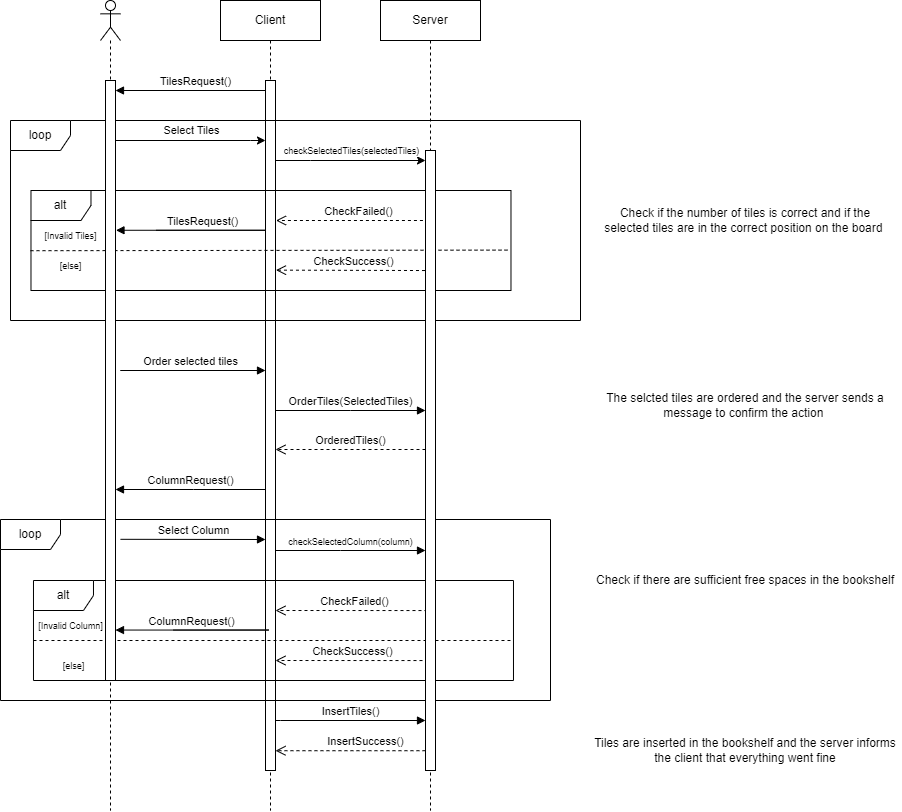

The diagram above was exported from draw.io. Its source (the exported page's mxGraphModel, read from the mxfile embedded in the PNG):
<mxGraphModel dx="1085" dy="524" grid="1" gridSize="10" guides="1" tooltips="1" connect="1" arrows="1" fold="1" page="1" pageScale="1" pageWidth="850" pageHeight="1100" math="0" shadow="0">
  <root>
    <mxCell id="0" />
    <mxCell id="1" parent="0" />
    <mxCell id="4eJ4hR0e21U3lDHtT5Mt-1" value="" style="shape=umlLifeline;perimeter=lifelinePerimeter;whiteSpace=wrap;html=1;container=1;dropTarget=0;collapsible=0;recursiveResize=0;outlineConnect=0;portConstraint=eastwest;newEdgeStyle={&quot;edgeStyle&quot;:&quot;elbowEdgeStyle&quot;,&quot;elbow&quot;:&quot;vertical&quot;,&quot;curved&quot;:0,&quot;rounded&quot;:0};participant=umlActor;" parent="1" vertex="1">
      <mxGeometry x="230" y="30" width="20" height="810" as="geometry" />
    </mxCell>
    <mxCell id="4eJ4hR0e21U3lDHtT5Mt-2" value="Client" style="shape=umlLifeline;perimeter=lifelinePerimeter;whiteSpace=wrap;html=1;container=1;dropTarget=0;collapsible=0;recursiveResize=0;outlineConnect=0;portConstraint=eastwest;newEdgeStyle={&quot;edgeStyle&quot;:&quot;elbowEdgeStyle&quot;,&quot;elbow&quot;:&quot;vertical&quot;,&quot;curved&quot;:0,&quot;rounded&quot;:0};" parent="1" vertex="1">
      <mxGeometry x="350" y="30" width="100" height="810" as="geometry" />
    </mxCell>
    <mxCell id="4eJ4hR0e21U3lDHtT5Mt-46" value="" style="html=1;points=[];perimeter=orthogonalPerimeter;outlineConnect=0;targetShapes=umlLifeline;portConstraint=eastwest;newEdgeStyle={&quot;edgeStyle&quot;:&quot;elbowEdgeStyle&quot;,&quot;elbow&quot;:&quot;vertical&quot;,&quot;curved&quot;:0,&quot;rounded&quot;:0};" parent="4eJ4hR0e21U3lDHtT5Mt-2" vertex="1">
      <mxGeometry x="45" y="80" width="10" height="690" as="geometry" />
    </mxCell>
    <mxCell id="4eJ4hR0e21U3lDHtT5Mt-3" value="Server" style="shape=umlLifeline;perimeter=lifelinePerimeter;whiteSpace=wrap;html=1;container=1;dropTarget=0;collapsible=0;recursiveResize=0;outlineConnect=0;portConstraint=eastwest;newEdgeStyle={&quot;edgeStyle&quot;:&quot;elbowEdgeStyle&quot;,&quot;elbow&quot;:&quot;vertical&quot;,&quot;curved&quot;:0,&quot;rounded&quot;:0};" parent="1" vertex="1">
      <mxGeometry x="510" y="30" width="100" height="810" as="geometry" />
    </mxCell>
    <mxCell id="4eJ4hR0e21U3lDHtT5Mt-7" value="" style="endArrow=classic;html=1;rounded=0;" parent="1" source="4eJ4hR0e21U3lDHtT5Mt-45" target="4eJ4hR0e21U3lDHtT5Mt-46" edge="1">
      <mxGeometry relative="1" as="geometry">
        <mxPoint x="240" y="160" as="sourcePoint" />
        <mxPoint x="390" y="170" as="targetPoint" />
        <Array as="points">
          <mxPoint x="380" y="170" />
        </Array>
      </mxGeometry>
    </mxCell>
    <mxCell id="4eJ4hR0e21U3lDHtT5Mt-8" value="Select Tiles" style="edgeLabel;resizable=0;html=1;align=center;verticalAlign=middle;" parent="4eJ4hR0e21U3lDHtT5Mt-7" connectable="0" vertex="1">
      <mxGeometry relative="1" as="geometry">
        <mxPoint y="-10" as="offset" />
      </mxGeometry>
    </mxCell>
    <mxCell id="4eJ4hR0e21U3lDHtT5Mt-9" value="" style="endArrow=classic;html=1;rounded=0;" parent="1" source="4eJ4hR0e21U3lDHtT5Mt-46" target="4eJ4hR0e21U3lDHtT5Mt-47" edge="1">
      <mxGeometry relative="1" as="geometry">
        <mxPoint x="420" y="190" as="sourcePoint" />
        <mxPoint x="559.5" y="190" as="targetPoint" />
        <Array as="points">
          <mxPoint x="440" y="190" />
        </Array>
      </mxGeometry>
    </mxCell>
    <mxCell id="4eJ4hR0e21U3lDHtT5Mt-10" value="&lt;font style=&quot;font-size: 9px;&quot;&gt;checkSelectedTiles(selectedTiles)&lt;/font&gt;" style="edgeLabel;resizable=0;html=1;align=center;verticalAlign=middle;" parent="4eJ4hR0e21U3lDHtT5Mt-9" connectable="0" vertex="1">
      <mxGeometry relative="1" as="geometry">
        <mxPoint y="-10" as="offset" />
      </mxGeometry>
    </mxCell>
    <mxCell id="4eJ4hR0e21U3lDHtT5Mt-11" value="alt" style="shape=umlFrame;whiteSpace=wrap;html=1;pointerEvents=0;" parent="1" vertex="1">
      <mxGeometry x="160.48" y="220" width="480" height="100" as="geometry" />
    </mxCell>
    <mxCell id="4eJ4hR0e21U3lDHtT5Mt-12" value="" style="endArrow=none;dashed=1;html=1;rounded=0;exitX=-0.001;exitY=0.602;exitDx=0;exitDy=0;exitPerimeter=0;entryX=0.996;entryY=0.596;entryDx=0;entryDy=0;entryPerimeter=0;" parent="1" source="4eJ4hR0e21U3lDHtT5Mt-11" target="4eJ4hR0e21U3lDHtT5Mt-11" edge="1">
      <mxGeometry width="50" height="50" relative="1" as="geometry">
        <mxPoint x="325.48" y="729.63" as="sourcePoint" />
        <mxPoint x="540.48" y="730" as="targetPoint" />
      </mxGeometry>
    </mxCell>
    <mxCell id="4eJ4hR0e21U3lDHtT5Mt-13" value="&lt;font style=&quot;font-size: 9px;&quot;&gt;[Invalid Tiles]&lt;/font&gt;" style="text;html=1;align=center;verticalAlign=middle;resizable=0;points=[];autosize=1;strokeColor=none;fillColor=none;" parent="1" vertex="1">
      <mxGeometry x="160.48" y="250" width="80" height="30" as="geometry" />
    </mxCell>
    <mxCell id="4eJ4hR0e21U3lDHtT5Mt-18" value="CheckFailed()" style="html=1;verticalAlign=bottom;endArrow=open;dashed=1;endSize=8;edgeStyle=elbowEdgeStyle;elbow=vertical;curved=0;rounded=0;" parent="1" edge="1">
      <mxGeometry x="0.0023" relative="1" as="geometry">
        <mxPoint x="560.48" y="240.05" as="sourcePoint" />
        <mxPoint x="405.48" y="250" as="targetPoint" />
        <Array as="points">
          <mxPoint x="450.48" y="250" />
          <mxPoint x="430.48" y="240" />
          <mxPoint x="600.48" y="240" />
        </Array>
        <mxPoint as="offset" />
      </mxGeometry>
    </mxCell>
    <mxCell id="4eJ4hR0e21U3lDHtT5Mt-20" value="TilesRequest()" style="html=1;verticalAlign=bottom;endArrow=block;edgeStyle=elbowEdgeStyle;elbow=vertical;curved=0;rounded=0;" parent="1" edge="1">
      <mxGeometry x="0.3338" width="80" relative="1" as="geometry">
        <mxPoint x="285.48" y="259.77" as="sourcePoint" />
        <mxPoint x="245.48" y="259.77" as="targetPoint" />
        <Array as="points">
          <mxPoint x="395.48" y="259.77" />
        </Array>
        <mxPoint as="offset" />
      </mxGeometry>
    </mxCell>
    <mxCell id="4eJ4hR0e21U3lDHtT5Mt-21" value="CheckSuccess()" style="html=1;verticalAlign=bottom;endArrow=open;dashed=1;endSize=8;edgeStyle=elbowEdgeStyle;elbow=vertical;curved=0;rounded=0;" parent="1" edge="1">
      <mxGeometry x="0.0023" relative="1" as="geometry">
        <mxPoint x="560.48" y="300.05" as="sourcePoint" />
        <mxPoint x="405.48" y="300" as="targetPoint" />
        <Array as="points" />
        <mxPoint as="offset" />
      </mxGeometry>
    </mxCell>
    <mxCell id="4eJ4hR0e21U3lDHtT5Mt-22" value="loop" style="shape=umlFrame;whiteSpace=wrap;html=1;pointerEvents=0;" parent="1" vertex="1">
      <mxGeometry x="140" y="150" width="570" height="200" as="geometry" />
    </mxCell>
    <mxCell id="4eJ4hR0e21U3lDHtT5Mt-23" value="&lt;font style=&quot;font-size: 9px;&quot;&gt;[else]&lt;/font&gt;" style="text;html=1;align=center;verticalAlign=middle;resizable=0;points=[];autosize=1;strokeColor=none;fillColor=none;" parent="1" vertex="1">
      <mxGeometry x="175.48" y="280" width="50" height="30" as="geometry" />
    </mxCell>
    <mxCell id="4eJ4hR0e21U3lDHtT5Mt-27" value="loop" style="shape=umlFrame;whiteSpace=wrap;html=1;pointerEvents=0;" parent="1" vertex="1">
      <mxGeometry x="130" y="549" width="550" height="181" as="geometry" />
    </mxCell>
    <mxCell id="4eJ4hR0e21U3lDHtT5Mt-29" value="alt" style="shape=umlFrame;whiteSpace=wrap;html=1;pointerEvents=0;" parent="1" vertex="1">
      <mxGeometry x="162.98" y="610" width="480" height="100" as="geometry" />
    </mxCell>
    <mxCell id="4eJ4hR0e21U3lDHtT5Mt-30" value="" style="endArrow=none;dashed=1;html=1;rounded=0;exitX=-0.001;exitY=0.602;exitDx=0;exitDy=0;exitPerimeter=0;entryX=0.996;entryY=0.596;entryDx=0;entryDy=0;entryPerimeter=0;" parent="1" edge="1">
      <mxGeometry width="50" height="50" relative="1" as="geometry">
        <mxPoint x="162.98" y="670" as="sourcePoint" />
        <mxPoint x="640.98" y="670" as="targetPoint" />
      </mxGeometry>
    </mxCell>
    <mxCell id="4eJ4hR0e21U3lDHtT5Mt-31" value="&lt;font style=&quot;font-size: 9px;&quot;&gt;[Invalid Column]&lt;/font&gt;" style="text;html=1;align=center;verticalAlign=middle;resizable=0;points=[];autosize=1;strokeColor=none;fillColor=none;" parent="1" vertex="1">
      <mxGeometry x="155" y="640" width="90" height="30" as="geometry" />
    </mxCell>
    <mxCell id="4eJ4hR0e21U3lDHtT5Mt-32" value="&lt;font style=&quot;font-size: 9px;&quot;&gt;[else]&lt;/font&gt;" style="text;html=1;align=center;verticalAlign=middle;resizable=0;points=[];autosize=1;strokeColor=none;fillColor=none;" parent="1" vertex="1">
      <mxGeometry x="177.98" y="680" width="50" height="30" as="geometry" />
    </mxCell>
    <mxCell id="4eJ4hR0e21U3lDHtT5Mt-33" value="CheckFailed()" style="html=1;verticalAlign=bottom;endArrow=open;dashed=1;endSize=8;edgeStyle=elbowEdgeStyle;elbow=vertical;curved=0;rounded=0;" parent="1" edge="1" target="4eJ4hR0e21U3lDHtT5Mt-46">
      <mxGeometry x="0.0023" relative="1" as="geometry">
        <mxPoint x="562.98" y="640.05" as="sourcePoint" />
        <mxPoint x="410" y="640" as="targetPoint" />
        <Array as="points">
          <mxPoint x="432.98" y="640" />
          <mxPoint x="602.98" y="640" />
        </Array>
        <mxPoint as="offset" />
      </mxGeometry>
    </mxCell>
    <mxCell id="4eJ4hR0e21U3lDHtT5Mt-34" value="ColumnRequest()" style="html=1;verticalAlign=bottom;endArrow=block;edgeStyle=elbowEdgeStyle;elbow=vertical;curved=0;rounded=0;" parent="1" edge="1" target="4eJ4hR0e21U3lDHtT5Mt-45">
      <mxGeometry x="0.3846" width="80" relative="1" as="geometry">
        <mxPoint x="302.98" y="659.55" as="sourcePoint" />
        <mxPoint x="247.98" y="659.55" as="targetPoint" />
        <Array as="points">
          <mxPoint x="397.98" y="659.55" />
        </Array>
        <mxPoint as="offset" />
      </mxGeometry>
    </mxCell>
    <mxCell id="4eJ4hR0e21U3lDHtT5Mt-35" value="TilesRequest()" style="html=1;verticalAlign=bottom;endArrow=block;edgeStyle=elbowEdgeStyle;elbow=vertical;curved=0;rounded=0;" parent="1" edge="1">
      <mxGeometry x="0.3338" width="80" relative="1" as="geometry">
        <mxPoint x="305" y="120" as="sourcePoint" />
        <mxPoint x="245" y="120" as="targetPoint" />
        <Array as="points">
          <mxPoint x="395" y="120" />
        </Array>
        <mxPoint as="offset" />
      </mxGeometry>
    </mxCell>
    <mxCell id="4eJ4hR0e21U3lDHtT5Mt-38" value="CheckSuccess()" style="html=1;verticalAlign=bottom;endArrow=open;dashed=1;endSize=8;edgeStyle=elbowEdgeStyle;elbow=vertical;curved=0;rounded=0;" parent="1" edge="1" target="4eJ4hR0e21U3lDHtT5Mt-46">
      <mxGeometry x="0.0023" relative="1" as="geometry">
        <mxPoint x="557.98" y="690.05" as="sourcePoint" />
        <mxPoint x="410" y="690" as="targetPoint" />
        <Array as="points">
          <mxPoint x="572.98" y="690" />
          <mxPoint x="597.98" y="690" />
        </Array>
        <mxPoint as="offset" />
      </mxGeometry>
    </mxCell>
    <mxCell id="4eJ4hR0e21U3lDHtT5Mt-39" value="&lt;font style=&quot;font-size: 9px;&quot;&gt;checkSelectedColumn(column)&lt;/font&gt;" style="html=1;verticalAlign=bottom;endArrow=block;edgeStyle=elbowEdgeStyle;elbow=vertical;curved=0;rounded=0;" parent="1" edge="1" source="4eJ4hR0e21U3lDHtT5Mt-46">
      <mxGeometry x="0.0069" width="80" relative="1" as="geometry">
        <mxPoint x="410" y="580" as="sourcePoint" />
        <mxPoint x="555" y="580.0000000000001" as="targetPoint" />
        <Array as="points">
          <mxPoint x="470" y="580" />
        </Array>
        <mxPoint as="offset" />
      </mxGeometry>
    </mxCell>
    <mxCell id="4eJ4hR0e21U3lDHtT5Mt-41" value="Select Column" style="html=1;verticalAlign=bottom;endArrow=block;edgeStyle=elbowEdgeStyle;elbow=vertical;curved=0;rounded=0;exitX=1.5;exitY=0.767;exitDx=0;exitDy=0;exitPerimeter=0;" parent="1" edge="1">
      <mxGeometry x="0.0052" width="80" relative="1" as="geometry">
        <mxPoint x="250" y="568.8100000000002" as="sourcePoint" />
        <mxPoint x="395" y="569.0000000000001" as="targetPoint" />
        <Array as="points">
          <mxPoint x="240" y="569" />
          <mxPoint x="280" y="539" />
        </Array>
        <mxPoint as="offset" />
      </mxGeometry>
    </mxCell>
    <mxCell id="4eJ4hR0e21U3lDHtT5Mt-42" value="InsertTiles()" style="html=1;verticalAlign=bottom;endArrow=block;edgeStyle=elbowEdgeStyle;elbow=vertical;curved=0;rounded=0;" parent="1" edge="1">
      <mxGeometry width="80" relative="1" as="geometry">
        <mxPoint x="405" y="750.0000000000001" as="sourcePoint" />
        <mxPoint x="555" y="750" as="targetPoint" />
        <Array as="points">
          <mxPoint x="410" y="750" />
        </Array>
      </mxGeometry>
    </mxCell>
    <mxCell id="4eJ4hR0e21U3lDHtT5Mt-44" value="InsertSuccess()" style="html=1;verticalAlign=bottom;endArrow=open;dashed=1;endSize=8;edgeStyle=elbowEdgeStyle;elbow=vertical;curved=0;rounded=0;" parent="1" edge="1">
      <mxGeometry x="0.0023" relative="1" as="geometry">
        <mxPoint x="565" y="760.26" as="sourcePoint" />
        <mxPoint x="405" y="780.21" as="targetPoint" />
        <Array as="points">
          <mxPoint x="450" y="780.21" />
          <mxPoint x="550" y="760.21" />
          <mxPoint x="605" y="760.21" />
        </Array>
        <mxPoint as="offset" />
      </mxGeometry>
    </mxCell>
    <mxCell id="4eJ4hR0e21U3lDHtT5Mt-45" value="" style="html=1;points=[];perimeter=orthogonalPerimeter;outlineConnect=0;targetShapes=umlLifeline;portConstraint=eastwest;newEdgeStyle={&quot;edgeStyle&quot;:&quot;elbowEdgeStyle&quot;,&quot;elbow&quot;:&quot;vertical&quot;,&quot;curved&quot;:0,&quot;rounded&quot;:0};" parent="1" vertex="1">
      <mxGeometry x="235" y="110" width="10" height="600" as="geometry" />
    </mxCell>
    <mxCell id="4eJ4hR0e21U3lDHtT5Mt-47" value="" style="html=1;points=[];perimeter=orthogonalPerimeter;outlineConnect=0;targetShapes=umlLifeline;portConstraint=eastwest;newEdgeStyle={&quot;edgeStyle&quot;:&quot;elbowEdgeStyle&quot;,&quot;elbow&quot;:&quot;vertical&quot;,&quot;curved&quot;:0,&quot;rounded&quot;:0};" parent="1" vertex="1">
      <mxGeometry x="555" y="180" width="10" height="620" as="geometry" />
    </mxCell>
    <mxCell id="0Y7-aiavoMG_9D0XzYkU-1" value="OrderTiles(SelectedTiles)" style="html=1;verticalAlign=bottom;endArrow=block;edgeStyle=elbowEdgeStyle;elbow=vertical;curved=0;rounded=0;" parent="1" edge="1">
      <mxGeometry width="80" relative="1" as="geometry">
        <mxPoint x="405" y="440" as="sourcePoint" />
        <mxPoint x="555" y="440" as="targetPoint" />
        <Array as="points">
          <mxPoint x="480" y="440" />
        </Array>
      </mxGeometry>
    </mxCell>
    <mxCell id="0Y7-aiavoMG_9D0XzYkU-2" value="OrderedTiles()" style="html=1;verticalAlign=bottom;endArrow=open;dashed=1;endSize=8;edgeStyle=elbowEdgeStyle;elbow=vertical;curved=0;rounded=0;" parent="1" edge="1">
      <mxGeometry relative="1" as="geometry">
        <mxPoint x="555" y="479" as="sourcePoint" />
        <mxPoint x="405" y="479" as="targetPoint" />
        <Array as="points">
          <mxPoint x="480" y="479" />
        </Array>
      </mxGeometry>
    </mxCell>
    <mxCell id="0Y7-aiavoMG_9D0XzYkU-3" value="ColumnRequest()" style="html=1;verticalAlign=bottom;endArrow=block;edgeStyle=elbowEdgeStyle;elbow=vertical;curved=0;rounded=0;" parent="1" edge="1">
      <mxGeometry width="80" relative="1" as="geometry">
        <mxPoint x="395" y="519" as="sourcePoint" />
        <mxPoint x="245" y="519" as="targetPoint" />
        <Array as="points">
          <mxPoint x="323" y="519" />
        </Array>
      </mxGeometry>
    </mxCell>
    <mxCell id="FUYWq_viibqhnXsKzuox-1" value="Check if the number of tiles is correct and if the selected tiles are in the correct position on the board&amp;nbsp;" style="text;html=1;strokeColor=none;fillColor=none;align=center;verticalAlign=middle;whiteSpace=wrap;rounded=0;" parent="1" vertex="1">
      <mxGeometry x="730" y="220" width="290" height="60" as="geometry" />
    </mxCell>
    <mxCell id="g1t0nYYGUFnqSoStMlKu-1" value="&lt;font style=&quot;font-size: 11px;&quot;&gt;Order selected tiles&lt;/font&gt;" style="html=1;verticalAlign=bottom;endArrow=block;edgeStyle=elbowEdgeStyle;elbow=vertical;curved=0;rounded=0;" parent="1" target="4eJ4hR0e21U3lDHtT5Mt-46" edge="1">
      <mxGeometry x="0.1429" width="80" relative="1" as="geometry">
        <mxPoint x="280" y="400" as="sourcePoint" />
        <mxPoint x="370" y="400" as="targetPoint" />
        <Array as="points">
          <mxPoint x="250" y="400" />
        </Array>
        <mxPoint as="offset" />
      </mxGeometry>
    </mxCell>
    <mxCell id="FUYWq_viibqhnXsKzuox-2" value="Check if there are sufficient free spaces in the bookshelf" style="text;html=1;strokeColor=none;fillColor=none;align=center;verticalAlign=middle;whiteSpace=wrap;rounded=0;" parent="1" vertex="1">
      <mxGeometry x="720" y="580" width="310" height="60" as="geometry" />
    </mxCell>
    <mxCell id="FUYWq_viibqhnXsKzuox-3" value="The selcted tiles are ordered and the server sends a message to confirm the action&amp;nbsp;" style="text;html=1;strokeColor=none;fillColor=none;align=center;verticalAlign=middle;whiteSpace=wrap;rounded=0;" parent="1" vertex="1">
      <mxGeometry x="725" y="400" width="300" height="70" as="geometry" />
    </mxCell>
    <mxCell id="FUYWq_viibqhnXsKzuox-4" value="Tiles are inserted in the bookshelf and the server informs the client that everything went fine" style="text;html=1;strokeColor=none;fillColor=none;align=center;verticalAlign=middle;whiteSpace=wrap;rounded=0;" parent="1" vertex="1">
      <mxGeometry x="720" y="750" width="310" height="60" as="geometry" />
    </mxCell>
  </root>
</mxGraphModel>